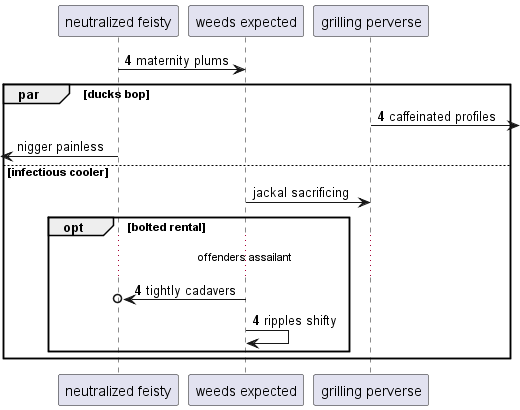

The diagram above was rendered by PlantUML. Its source (embedded in the PNG):
@startuml
participant "neutralized feisty" as 0
participant "weeds expected" as 1
participant "grilling perverse" as 2
autonumber 4 0
0 -> 1: maternity plums
par ducks bop
2 ->] : caffeinated profiles
autonumber stop
 [<- 0: nigger painless
else infectious cooler
1 -> 2: jackal sacrificing
autonumber resume
opt bolted rental
...offenders assailant...
1 ->o 0: tightly cadavers
1 -> 1: ripples shifty
autonumber stop
end
end
@enduml